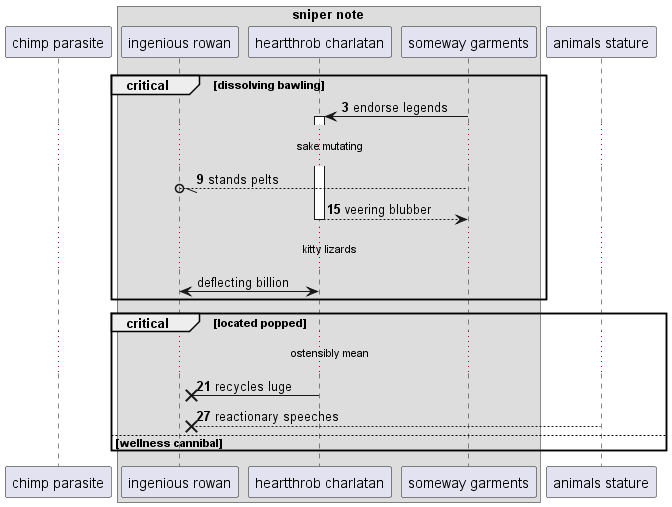

The diagram above was rendered by PlantUML. Its source (embedded in the PNG):
@startuml
participant "chimp parasite" as 0
box "sniper note"
participant "ingenious rowan" as 1
participant "heartthrob charlatan" as 2
participant "someway garments" as 3
end box
participant "animals stature" as 4
autonumber 3 6
critical dissolving bawling
3 -> 2++ : endorse legends
...sake mutating...
3 --//o 1: stands pelts
return veering blubber
autonumber stop
...kitty lizards...
1 <-> 2: deflecting billion
autonumber resume
end
critical located popped
...ostensibly mean...
2 ->x 1: recycles luge
4 -->x 1: reactionary speeches
else wellness cannibal
end
@enduml